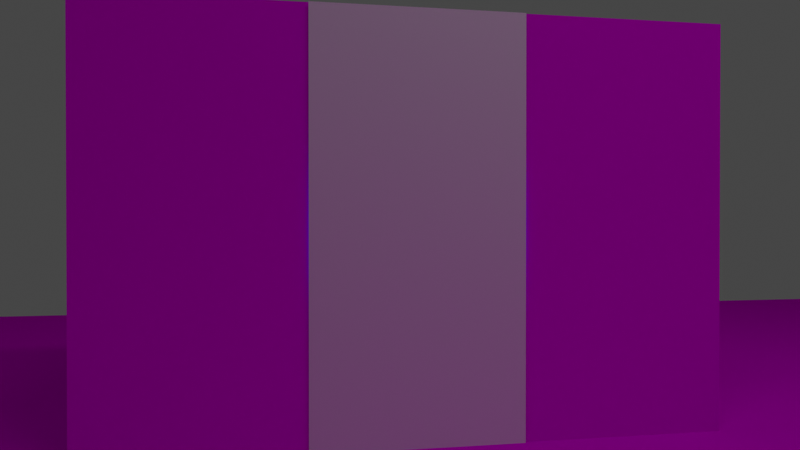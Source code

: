 # Source: thinking_with_portals.blend  (saved by Blender 3.6.13; exported with 4.5.12 LTS)
import bpy
from mathutils import Matrix  # noqa: F401  (used for matrix-valued properties, if any)

bpy.ops.wm.read_factory_settings(use_empty=True)
scene = bpy.context.scene
scene.name = 'Scene'

# ---- collections
col_collection = bpy.data.collections.new('Collection'); scene.collection.children.link(col_collection)
col_side_1 = bpy.data.collections.new('SIde 1'); scene.collection.children.link(col_side_1)
col_side_2 = bpy.data.collections.new('SIde 2'); scene.collection.children.link(col_side_2)

# ---- images (referenced by path relative to the original .blend; pixels are not part of the script)
import os
ASSET_DIR = os.environ.get("B2B_ASSET_DIR", "")  # directory of the original .blend (textures are referenced by path, not embedded)
HERE = os.path.dirname(os.path.abspath(__file__))  # packed textures are extracted next to this script under _unpacked/

def load_image(name, relpath, width, height, colorspace="sRGB"):
    """Load a texture the original file referenced (path relative to the .blend, or extracted next to this script)."""
    p = next((c for c in (os.path.join(HERE, relpath), os.path.join(ASSET_DIR, relpath)) if relpath and os.path.exists(c)), "")
    if p:
        img = bpy.data.images.load(p, check_existing=True)
        img.name = name
    else:  # same state as the original file: an image datablock whose file is absent (Cycles renders it pink)
        img = bpy.data.images.new(name, width, height)
        img.source = "FILE"
        img.filepath = "//" + (relpath or name)
    img.colorspace_settings.name = colorspace
    return img
img_portal_game_floor_png = load_image('portal_game_floor.png', 'portal_game_floor.png', 1024, 1024, 'sRGB')
img_portal_game_wall_png_001 = load_image('portal_game_wall.png.001', 'portal_game_wall.png', 1024, 1024, 'sRGB')
img_portal_game_wall_png = load_image('portal_game_wall.png', 'portal_game_wall.png', 1024, 1024, 'sRGB')

# ---- materials (node trees are filled in below, after node groups)
mat_material_001 = bpy.data.materials.new('Material.001')
mat_material_001.use_transparent_shadow = False
mat_material_006 = bpy.data.materials.new('Material.006')
mat_material_006.use_transparent_shadow = False
mat_material_005 = bpy.data.materials.new('Material.005')
mat_material_005.use_transparent_shadow = False
mat_material_003 = bpy.data.materials.new('Material.003')
mat_material_003.use_transparent_shadow = False
mat_material_007 = bpy.data.materials.new('Material.007')
mat_material_007.use_transparent_shadow = False
mat_material_004 = bpy.data.materials.new('Material.004')
mat_material_004.use_transparent_shadow = False
mat_material_002 = bpy.data.materials.new('Material.002')
mat_material_002.use_transparent_shadow = False

# ---- material node trees
mat_material_001.use_nodes = True; mat_material_001.node_tree.nodes.clear()
_N = mat_material_001.node_tree.nodes; _L = mat_material_001.node_tree.links
n0 = _N.new('ShaderNodeOutputMaterial'); n0.name = 'Material Output'; n0.location = (300, 300)
n1 = _N.new('ShaderNodeBsdfDiffuse'); n1.name = 'Diffuse BSDF'; n1.location = (10, 300)
n1.inputs[1].default_value = 0.5
n2 = _N.new('ShaderNodeTexImage'); n2.name = 'Image Texture'; n2.location = (-280, 280)
n2.image = img_portal_game_floor_png
_L.new(n1.outputs[0], n0.inputs[0])
_L.new(n2.outputs[0], n1.inputs[0])
n0.is_active_output = True
mat_material_006.use_nodes = True; mat_material_006.node_tree.nodes.clear()
_N = mat_material_006.node_tree.nodes; _L = mat_material_006.node_tree.links
n0 = _N.new('ShaderNodeOutputMaterial'); n0.name = 'Material Output'; n0.location = (300, 300)
n1 = _N.new('ShaderNodeBsdfDiffuse'); n1.name = 'Diffuse BSDF'; n1.location = (10, 300)
n1.inputs[1].default_value = 0.5
n2 = _N.new('ShaderNodeRGB'); n2.name = 'RGB'; n2.location = (-180, 280)
n2.outputs[0].default_value = (1.0, 1.0, 1.0, 1.0)
_L.new(n1.outputs[0], n0.inputs[0])
_L.new(n2.outputs[0], n1.inputs[0])
n0.is_active_output = True
mat_material_005.use_nodes = True; mat_material_005.node_tree.nodes.clear()
_N = mat_material_005.node_tree.nodes; _L = mat_material_005.node_tree.links
n0 = _N.new('ShaderNodeOutputMaterial'); n0.name = 'Material Output'; n0.location = (300, 300)
n1 = _N.new('ShaderNodeEmission'); n1.name = 'Emission'; n1.location = (10, 300)
n2 = _N.new('ShaderNodeRGB'); n2.name = 'RGB'; n2.location = (-180, 280)
n2.outputs[0].default_value = (0.5, 0.1356, 0.0, 1.0)
_L.new(n1.outputs[0], n0.inputs[0])
_L.new(n2.outputs[0], n1.inputs[0])
n0.is_active_output = True
mat_material_003.use_nodes = True; mat_material_003.node_tree.nodes.clear()
_N = mat_material_003.node_tree.nodes; _L = mat_material_003.node_tree.links
n0 = _N.new('ShaderNodeOutputMaterial'); n0.name = 'Material Output'; n0.location = (300, 300)
n1 = _N.new('ShaderNodeBsdfDiffuse'); n1.name = 'Diffuse BSDF'; n1.location = (10, 300)
n1.inputs[1].default_value = 0.5
n2 = _N.new('ShaderNodeTexImage'); n2.name = 'Image Texture'; n2.location = (-280, 280)
n2.image = img_portal_game_wall_png_001
_L.new(n1.outputs[0], n0.inputs[0])
_L.new(n2.outputs[0], n1.inputs[0])
n0.is_active_output = True
mat_material_007.use_nodes = True; mat_material_007.node_tree.nodes.clear()
_N = mat_material_007.node_tree.nodes; _L = mat_material_007.node_tree.links
n0 = _N.new('ShaderNodeOutputMaterial'); n0.name = 'Material Output'; n0.location = (300, 300)
n1 = _N.new('ShaderNodeBsdfDiffuse'); n1.name = 'Diffuse BSDF'; n1.location = (10, 300)
n1.inputs[1].default_value = 0.5
n2 = _N.new('ShaderNodeRGB'); n2.name = 'RGB'; n2.location = (-180, 280)
n2.outputs[0].default_value = (1.0, 1.0, 1.0, 1.0)
_L.new(n1.outputs[0], n0.inputs[0])
_L.new(n2.outputs[0], n1.inputs[0])
n0.is_active_output = True
mat_material_004.use_nodes = True; mat_material_004.node_tree.nodes.clear()
_N = mat_material_004.node_tree.nodes; _L = mat_material_004.node_tree.links
n0 = _N.new('ShaderNodeOutputMaterial'); n0.name = 'Material Output'; n0.location = (300, 300)
n1 = _N.new('ShaderNodeEmission'); n1.name = 'Emission'; n1.location = (10, 300)
n2 = _N.new('ShaderNodeRGB'); n2.name = 'RGB'; n2.location = (-180, 280)
n2.outputs[0].default_value = (0.0, 0.08662, 0.5, 1.0)
_L.new(n1.outputs[0], n0.inputs[0])
_L.new(n2.outputs[0], n1.inputs[0])
n0.is_active_output = True
mat_material_002.use_nodes = True; mat_material_002.node_tree.nodes.clear()
_N = mat_material_002.node_tree.nodes; _L = mat_material_002.node_tree.links
n0 = _N.new('ShaderNodeOutputMaterial'); n0.name = 'Material Output'; n0.location = (300, 300)
n1 = _N.new('ShaderNodeBsdfDiffuse'); n1.name = 'Diffuse BSDF'; n1.location = (10, 300)
n1.inputs[1].default_value = 0.5
n2 = _N.new('ShaderNodeTexImage'); n2.name = 'Image Texture'; n2.location = (-280, 280)
n2.image = img_portal_game_wall_png
_L.new(n1.outputs[0], n0.inputs[0])
_L.new(n2.outputs[0], n1.inputs[0])
n0.is_active_output = True

# ---- world
world_cyclorama_hard_light = bpy.data.worlds.new('cyclorama_hard_light'); scene.world = world_cyclorama_hard_light

# ---- cameras
cam_camera = bpy.data.cameras.new('Camera')
cam_camera.clip_end = 100.0
cam_camera.lens = 28.0
cam_camera.ortho_scale = 7.314

# ---- lights
light_area = bpy.data.lights.new('Area', 'AREA')
light_area.transmission_factor = 0.0
light_area.energy = 78.54
light_area.shadow_maximum_resolution = 0.006
light_area.use_absolute_resolution = True
light_area.shape = 'RECTANGLE'
light_area.size = 1.0
light_area.size_y = 9.24

# ---- meshes
me_plane_001 = bpy.data.meshes.new('Plane.001')
me_plane_001.from_pydata([(-1.0, -1.0, 0.0), (1.0, -1.0, 0.0), (-1.0, 1.0, 0.0), (1.0, 1.0, 0.0)], [], [(0, 1, 3, 2)])
_uv = me_plane_001.uv_layers.new(name='UVMap')
_uv.uv.foreach_set('vector', [-1.514, -1.514, 2.514, -1.514, 2.514, 2.514, -1.514, 2.514])
me_plane_001.materials.append(mat_material_001)
me_plane_001.update()
me_plane_006 = bpy.data.meshes.new('Plane.006')
me_plane_006.from_pydata([(-1.0, -1.0, 0.0), (1.0, -1.0, 0.0), (-1.0, 1.0, 0.0), (1.0, 1.0, 0.0)], [], [(0, 1, 3, 2)])
_uv = me_plane_006.uv_layers.new(name='UVMap')
_uv.uv.foreach_set('vector', [0.0, 0.0, 1.0, 0.0, 1.0, 1.0, 0.0, 1.0])
me_plane_006.materials.append(mat_material_006)
me_plane_006.update()
me_plane_004 = bpy.data.meshes.new('Plane.004')
me_plane_004.from_pydata([(-0.005406, -1.0, 0.0), (-1.0, -0.005406, 0.0), (-0.1352, -0.9915, 0.0), (-0.2628, -0.9661, 0.0), (-0.386, -0.9243, 0.0), (-0.5027, -0.8667, 0.0), (-0.6109, -0.7945, 0.0), (-0.7087, -0.7087, 0.0), (-0.7945, -0.6109, 0.0), (-0.8667, -0.5027, 0.0), (-0.9243, -0.386, 0.0), (-0.9661, -0.2628, 0.0), (-0.9915, -0.1352, 0.0), (1.0, -0.005406, 0.0), (0.005406, -1.0, 0.0), (0.9915, -0.1352, 0.0), (0.9661, -0.2628, 0.0), (0.9243, -0.386, 0.0), (0.8667, -0.5027, 0.0), (0.7945, -0.6109, 0.0), (0.7087, -0.7087, 0.0), (0.6109, -0.7945, 0.0), (0.5027, -0.8667, 0.0), (0.386, -0.9243, 0.0), (0.2628, -0.9661, 0.0), (0.1352, -0.9915, 0.0), (-0.005406, 1.0, 0.0), (-1.0, 0.005406, 0.0), (-0.1352, 0.9915, 0.0), (-0.2628, 0.9661, 0.0), (-0.386, 0.9243, 0.0), (-0.5027, 0.8667, 0.0), (-0.6109, 0.7945, 0.0), (-0.7087, 0.7087, 0.0), (-0.7945, 0.6109, 0.0), (-0.8667, 0.5027, 0.0), (-0.9243, 0.386, 0.0), (-0.9661, 0.2628, 0.0), (-0.9915, 0.1352, 0.0), (0.005406, 1.0, 0.0), (1.0, 0.005406, 0.0), (0.1352, 0.9915, 0.0), (0.2628, 0.9661, 0.0), (0.386, 0.9243, 0.0), (0.5027, 0.8667, 0.0), (0.6109, 0.7945, 0.0), (0.7087, 0.7087, 0.0), (0.7945, 0.6109, 0.0), (0.8667, 0.5027, 0.0), (0.9243, 0.386, 0.0), (0.9661, 0.2628, 0.0), (0.9915, 0.1352, 0.0)], [], [(1, 12, 11, 10, 9, 8, 7, 6, 5, 4, 3, 2, 0, 14, 25, 24, 23, 22, 21, 20, 19, 18, 17, 16, 15, 13, 40, 51, 50, 49, 48, 47, 46, 45, 44, 43, 42, 41, 39, 26, 28, 29, 30, 31, 32, 33, 34, 35, 36, 37, 38, 27)])
_uv = me_plane_004.uv_layers.new(name='UVMap')
_uv.uv.foreach_set('vector', [0.0, 0.4973, 0.004254, 0.4324, 0.01694, 0.3686, 0.03785, 0.307, 0.06663, 0.2486, 0.1028, 0.1946, 0.1457, 0.1457, 0.1946, 0.1028, 0.2486, 0.06663, 0.307, 0.03785, 0.3686, 0.01694, 0.4324, 0.004254, 0.4973, 0.0, 0.5027, 0.0, 0.5676, 0.004254, 0.6314, 0.01694, 0.693, 0.03785, 0.7514, 0.06663, 0.8054, 0.1028, 0.8543, 0.1457, 0.8972, 0.1946, 0.9334, 0.2486, 0.9621, 0.307, 0.9831, 0.3686, 0.9957, 0.4324, 1.0, 0.4973, 1.0, 0.5027, 0.9957, 0.5676, 0.9831, 0.6314, 0.9621, 0.693, 0.9334, 0.7514, 0.8972, 0.8054, 0.8543, 0.8543, 0.8054, 0.8972, 0.7514, 0.9334, 0.693, 0.9621, 0.6314, 0.9831, 0.5676, 0.9957, 0.5027, 1.0, 0.4973, 1.0, 0.4324, 0.9957, 0.3686, 0.9831, 0.307, 0.9621, 0.2486, 0.9334, 0.1946, 0.8972, 0.1457, 0.8543, 0.1028, 0.8054, 0.06663, 0.7514, 0.03785, 0.693, 0.01694, 0.6314, 0.004254, 0.5676, 0.0, 0.5027])
me_plane_004.materials.append(mat_material_005)
me_plane_004.update()
me_cube_003 = bpy.data.meshes.new('Cube.003')
me_cube_003.from_pydata([(1.0, -1.0, 1.0), (1.0, -1.0, -1.0), (-1.0, -1.0, 1.0), (-1.0, -1.0, -1.0), (1.0, 1.0, 1.0), (1.0, -1.0, 1.0), (-1.0, 1.0, 1.0), (-1.0, -1.0, 1.0), (-1.0, -1.0, -1.0), (-1.0, 1.0, -1.0), (1.0, -1.0, -1.0), (1.0, 1.0, -1.0), (1.0, 1.0, 1.0), (-1.0, 1.0, -1.0), (-1.0, 1.0, 1.0), (1.0, 1.0, -1.0), (1.0, 1.0, 1.0), (-1.0, -1.0, -1.0), (-1.0, -1.0, 1.0), (-1.0, 1.0, -1.0), (-1.0, 1.0, 1.0), (1.0, -1.0, -1.0), (1.0, -1.0, 1.0), (1.0, 1.0, -1.0), (1.0, 1.0, 1.0)], [], [(4, 6, 7, 5), (17, 18, 20, 19), (9, 11, 10, 8), (13, 14, 16, 15), (1, 0, 2, 3), (23, 24, 22, 21)])
_uv = me_cube_003.uv_layers.new(name='UVMap')
_uv.uv.foreach_set('vector', [0.5, 0.0, 1.0, 0.0, 1.0, 1.0, 0.5, 1.0, 1.5, 0.0, 1.5, 1.0, 0.0, 1.0, 0.0, 0.0, 0.0, 0.0, 0.5, 0.0, 0.5, 1.0, 0.0, 1.0, 1.0, -1.49e-08, 1.0, 1.0, 0.5, 1.0, 0.5, 0.0, 0.5, -2.98e-08, 0.5, 1.0, 0.0, 1.0, 0.0, 5.96e-08, 1.5, 0.0, 1.5, 1.0, 0.0, 1.0, 0.0, 0.0])
me_cube_003.materials.append(mat_material_003)
me_cube_003.update()
me_plane_005 = bpy.data.meshes.new('Plane.005')
me_plane_005.from_pydata([(-1.0, -1.0, 0.0), (1.0, -1.0, 0.0), (-1.0, 1.0, 0.0), (1.0, 1.0, 0.0)], [], [(0, 1, 3, 2)])
_uv = me_plane_005.uv_layers.new(name='UVMap')
_uv.uv.foreach_set('vector', [0.0, 0.0, 1.0, 0.0, 1.0, 1.0, 0.0, 1.0])
me_plane_005.materials.append(mat_material_007)
me_plane_005.update()
me_plane_003 = bpy.data.meshes.new('Plane.003')
me_plane_003.from_pydata([(-0.005406, -1.0, 0.0), (-1.0, -0.005406, 0.0), (-0.1352, -0.9915, 0.0), (-0.2628, -0.9661, 0.0), (-0.386, -0.9243, 0.0), (-0.5027, -0.8667, 0.0), (-0.6109, -0.7945, 0.0), (-0.7087, -0.7087, 0.0), (-0.7945, -0.6109, 0.0), (-0.8667, -0.5027, 0.0), (-0.9243, -0.386, 0.0), (-0.9661, -0.2628, 0.0), (-0.9915, -0.1352, 0.0), (1.0, -0.005406, 0.0), (0.005406, -1.0, 0.0), (0.9915, -0.1352, 0.0), (0.9661, -0.2628, 0.0), (0.9243, -0.386, 0.0), (0.8667, -0.5027, 0.0), (0.7945, -0.6109, 0.0), (0.7087, -0.7087, 0.0), (0.6109, -0.7945, 0.0), (0.5027, -0.8667, 0.0), (0.386, -0.9243, 0.0), (0.2628, -0.9661, 0.0), (0.1352, -0.9915, 0.0), (-0.005406, 1.0, 0.0), (-1.0, 0.005406, 0.0), (-0.1352, 0.9915, 0.0), (-0.2628, 0.9661, 0.0), (-0.386, 0.9243, 0.0), (-0.5027, 0.8667, 0.0), (-0.6109, 0.7945, 0.0), (-0.7087, 0.7087, 0.0), (-0.7945, 0.6109, 0.0), (-0.8667, 0.5027, 0.0), (-0.9243, 0.386, 0.0), (-0.9661, 0.2628, 0.0), (-0.9915, 0.1352, 0.0), (0.005406, 1.0, 0.0), (1.0, 0.005406, 0.0), (0.1352, 0.9915, 0.0), (0.2628, 0.9661, 0.0), (0.386, 0.9243, 0.0), (0.5027, 0.8667, 0.0), (0.6109, 0.7945, 0.0), (0.7087, 0.7087, 0.0), (0.7945, 0.6109, 0.0), (0.8667, 0.5027, 0.0), (0.9243, 0.386, 0.0), (0.9661, 0.2628, 0.0), (0.9915, 0.1352, 0.0)], [], [(1, 12, 11, 10, 9, 8, 7, 6, 5, 4, 3, 2, 0, 14, 25, 24, 23, 22, 21, 20, 19, 18, 17, 16, 15, 13, 40, 51, 50, 49, 48, 47, 46, 45, 44, 43, 42, 41, 39, 26, 28, 29, 30, 31, 32, 33, 34, 35, 36, 37, 38, 27)])
_uv = me_plane_003.uv_layers.new(name='UVMap')
_uv.uv.foreach_set('vector', [0.0, 0.4973, 0.004254, 0.4324, 0.01694, 0.3686, 0.03785, 0.307, 0.06663, 0.2486, 0.1028, 0.1946, 0.1457, 0.1457, 0.1946, 0.1028, 0.2486, 0.06663, 0.307, 0.03785, 0.3686, 0.01694, 0.4324, 0.004254, 0.4973, 0.0, 0.5027, 0.0, 0.5676, 0.004254, 0.6314, 0.01694, 0.693, 0.03785, 0.7514, 0.06663, 0.8054, 0.1028, 0.8543, 0.1457, 0.8972, 0.1946, 0.9334, 0.2486, 0.9621, 0.307, 0.9831, 0.3686, 0.9957, 0.4324, 1.0, 0.4973, 1.0, 0.5027, 0.9957, 0.5676, 0.9831, 0.6314, 0.9621, 0.693, 0.9334, 0.7514, 0.8972, 0.8054, 0.8543, 0.8543, 0.8054, 0.8972, 0.7514, 0.9334, 0.693, 0.9621, 0.6314, 0.9831, 0.5676, 0.9957, 0.5027, 1.0, 0.4973, 1.0, 0.4324, 0.9957, 0.3686, 0.9831, 0.307, 0.9621, 0.2486, 0.9334, 0.1946, 0.8972, 0.1457, 0.8543, 0.1028, 0.8054, 0.06663, 0.7514, 0.03785, 0.693, 0.01694, 0.6314, 0.004254, 0.5676, 0.0, 0.5027])
me_plane_003.materials.append(mat_material_004)
me_plane_003.update()
me_cube_001 = bpy.data.meshes.new('Cube.001')
me_cube_001.from_pydata([(1.0, -1.0, 1.0), (1.0, -1.0, -1.0), (-1.0, -1.0, 1.0), (-1.0, -1.0, -1.0), (1.0, 1.0, 1.0), (1.0, -1.0, 1.0), (-1.0, 1.0, 1.0), (-1.0, -1.0, 1.0), (-1.0, -1.0, -1.0), (-1.0, 1.0, -1.0), (1.0, -1.0, -1.0), (1.0, 1.0, -1.0), (1.0, 1.0, 1.0), (-1.0, 1.0, -1.0), (-1.0, 1.0, 1.0), (1.0, 1.0, -1.0), (1.0, 1.0, 1.0), (-1.0, -1.0, -1.0), (-1.0, -1.0, 1.0), (-1.0, 1.0, -1.0), (-1.0, 1.0, 1.0), (1.0, -1.0, -1.0), (1.0, -1.0, 1.0), (1.0, 1.0, -1.0), (1.0, 1.0, 1.0)], [], [(4, 6, 7, 5), (17, 18, 20, 19), (9, 11, 10, 8), (13, 14, 16, 15), (1, 0, 2, 3), (23, 24, 22, 21)])
_uv = me_cube_001.uv_layers.new(name='UVMap')
_uv.uv.foreach_set('vector', [0.5, 0.0, 1.0, 0.0, 1.0, 1.0, 0.5, 1.0, 1.5, 0.0, 1.5, 1.0, 0.0, 1.0, 0.0, 0.0, 0.0, 0.0, 0.5, 0.0, 0.5, 1.0, 0.0, 1.0, 1.0, -1.49e-08, 1.0, 1.0, 0.5, 1.0, 0.5, 0.0, 0.5, -2.98e-08, 0.5, 1.0, 0.0, 1.0, 0.0, 5.96e-08, 1.5, 0.0, 1.5, 1.0, 0.0, 1.0, 0.0, 0.0])
me_cube_001.materials.append(mat_material_002)
me_cube_001.update()

# ---- objects
ob_camera = bpy.data.objects.new('Camera', cam_camera)
ob_floor = bpy.data.objects.new('Floor', me_plane_001)
ob_portal_2 = bpy.data.objects.new('Portal 2', me_plane_006)
ob_portal_frame_2 = bpy.data.objects.new('Portal Frame 2', me_plane_004)
ob_wall_2 = bpy.data.objects.new('Wall 2', me_cube_003)
ob_area = bpy.data.objects.new('Area', light_area)
ob_portal_1 = bpy.data.objects.new('Portal 1', me_plane_005)
ob_portal_frame_1 = bpy.data.objects.new('Portal Frame 1', me_plane_003)
ob_wall_1 = bpy.data.objects.new('Wall 1', me_cube_001)

# ---- transforms, parenting, visibility, modifiers, constraints
ob_camera.location = (2.556, -1.056, 2.078)
ob_camera.rotation_euler = (1.563, 9.007e-07, 1.415)
ob_camera.lock_rotations_4d = False
ob_camera.empty_display_type = 'ARROWS'
ob_camera.color = (0.0, 0.0, 0.0, 0.0)
ob_camera.display_type = 'WIRE'
ob_camera.lineart.crease_threshold = 0.0
ob_floor.location = (0.0, 0.0, 0.0)
ob_floor.scale = (12.0, 12.0, 1.0)
ob_portal_2.location = (2.98, 0.0, 2.0)
ob_portal_2.rotation_euler = (0.0, 1.571, 0.0)
ob_portal_2.scale = (2.0, 1.0, 1.0)
ob_portal_frame_2.location = (2.99, 0.0, 2.0)
ob_portal_frame_2.rotation_euler = (0.0, 1.571, 0.0)
ob_portal_frame_2.scale = (2.0, 1.0, 1.0)
ob_wall_2.location = (4.0, 0.0, 2.0)
ob_wall_2.scale = (1.0, 3.0, 2.0)
ob_area.location = (0.0, 3.381, 10.0)
ob_portal_1.location = (-2.98, 0.0, 2.0)
ob_portal_1.rotation_euler = (0.0, 1.571, 0.0)
ob_portal_1.scale = (2.0, 1.0, 1.0)
ob_portal_frame_1.location = (-2.99, 0.0, 2.0)
ob_portal_frame_1.rotation_euler = (0.0, 1.571, 0.0)
ob_portal_frame_1.scale = (2.0, 1.0, 1.0)
ob_wall_1.location = (-4.0, 0.0, 2.0)
ob_wall_1.scale = (1.0, 3.0, 2.0)

# ---- collection membership
col_collection.objects.link(ob_camera)
col_collection.objects.link(ob_floor)
col_side_1.objects.link(ob_portal_2)
col_side_1.objects.link(ob_portal_frame_2)
col_side_1.objects.link(ob_wall_2)
col_side_1.objects.link(ob_area)
col_side_2.objects.link(ob_portal_1)
col_side_2.objects.link(ob_portal_frame_1)
col_side_2.objects.link(ob_wall_1)

# ---- scene / render settings (as saved in the file)
scene.camera = ob_camera
scene.frame_start = 1; scene.frame_end = 250; scene.frame_set(1)
scene.render.engine = 'BLENDER_EEVEE_NEXT'
scene.cycles.sampling_pattern = 'TABULATED_SOBOL'
scene.view_settings.view_transform = 'Filmic'
bpy.context.view_layer.update()
